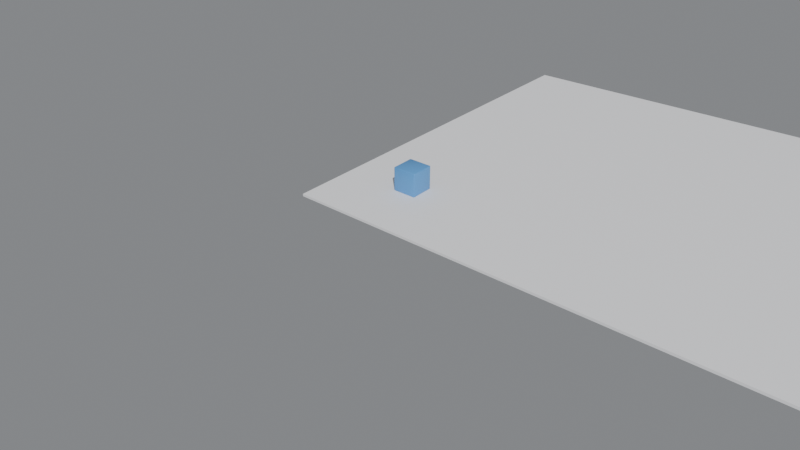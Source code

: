 # Source: utils_smoke_test.blend  (saved by Blender 5.1.30; exported with 4.5.12 LTS)
import bpy
from mathutils import Matrix  # noqa: F401  (used for matrix-valued properties, if any)

bpy.ops.wm.read_factory_settings(use_empty=True)
scene = bpy.context.scene
scene.name = 'Scene'

# ---- collections
col_collection = bpy.data.collections.new('Collection'); scene.collection.children.link(col_collection)

# ---- materials (node trees are filled in below, after node groups)
mat_mat_whitepanel = bpy.data.materials.new('MAT_WhitePanel')
mat_mat_whitepanel.diffuse_color = (0.9, 0.9, 0.92, 1.0)
mat_mat_blueaccent = bpy.data.materials.new('MAT_BlueAccent')
mat_mat_blueaccent.diffuse_color = (0.1, 0.35, 0.75, 1.0)

# ---- material node trees
mat_mat_whitepanel.use_nodes = True; mat_mat_whitepanel.node_tree.nodes.clear()
_N = mat_mat_whitepanel.node_tree.nodes; _L = mat_mat_whitepanel.node_tree.links
n0 = _N.new('ShaderNodeBsdfPrincipled'); n0.name = 'Principled BSDF'; n0.location = (-200, 100)
n0.inputs[0].default_value = (0.9, 0.9, 0.92, 1.0)
n1 = _N.new('ShaderNodeOutputMaterial'); n1.name = 'Material Output'; n1.location = (200, 100)
_L.new(n0.outputs[0], n1.inputs[0])
n1.is_active_output = True
mat_mat_blueaccent.use_nodes = True; mat_mat_blueaccent.node_tree.nodes.clear()
_N = mat_mat_blueaccent.node_tree.nodes; _L = mat_mat_blueaccent.node_tree.links
n0 = _N.new('ShaderNodeBsdfPrincipled'); n0.name = 'Principled BSDF'; n0.location = (-200, 100)
n0.inputs[0].default_value = (0.1, 0.35, 0.75, 1.0)
n0.inputs[1].default_value = 0.1
n0.inputs[2].default_value = 0.4
n1 = _N.new('ShaderNodeOutputMaterial'); n1.name = 'Material Output'; n1.location = (200, 100)
_L.new(n0.outputs[0], n1.inputs[0])
n1.is_active_output = True

# ---- world
world_world = bpy.data.worlds.new('World'); scene.world = world_world
world_world.use_nodes = True; world_world.node_tree.nodes.clear()
_N = world_world.node_tree.nodes; _L = world_world.node_tree.links
n0 = _N.new('ShaderNodeOutputWorld'); n0.name = 'World Output'; n0.location = (200, 100)
n1 = _N.new('ShaderNodeBackground'); n1.name = 'Background'; n1.location = (-200, 100)
n1.inputs[0].default_value = (0.6, 0.62, 0.65, 1.0)
n1.inputs[1].default_value = 0.4
_L.new(n1.outputs[0], n0.inputs[0])
n0.is_active_output = True
world_world.color = (0.05088, 0.05088, 0.05088)
world_world.sun_shadow_jitter_overblur = 0.0

# ---- cameras
cam_cam_main = bpy.data.cameras.new('CAM_Main')
cam_cam_main.lens = 35.0

# ---- lights
light_light_sun = bpy.data.lights.new('LIGHT_Sun', 'SUN')
light_light_sun.energy = 3.0

# ---- meshes
me_cube = bpy.data.meshes.new('Cube')
me_cube.from_pydata([(-0.5, -0.5, -0.5), (-0.5, -0.5, 0.5), (-0.5, 0.5, -0.5), (-0.5, 0.5, 0.5), (0.5, -0.5, -0.5), (0.5, -0.5, 0.5), (0.5, 0.5, -0.5), (0.5, 0.5, 0.5)], [], [(0, 1, 3, 2), (2, 3, 7, 6), (6, 7, 5, 4), (4, 5, 1, 0), (2, 6, 4, 0), (7, 3, 1, 5)])
_uv = me_cube.uv_layers.new(name='UVMap')
_uv.uv.foreach_set('vector', [0.375, 0.0, 0.625, 0.0, 0.625, 0.25, 0.375, 0.25, 0.375, 0.25, 0.625, 0.25, 0.625, 0.5, 0.375, 0.5, 0.375, 0.5, 0.625, 0.5, 0.625, 0.75, 0.375, 0.75, 0.375, 0.75, 0.625, 0.75, 0.625, 1.0, 0.375, 1.0, 0.125, 0.5, 0.375, 0.5, 0.375, 0.75, 0.125, 0.75, 0.625, 0.5, 0.875, 0.5, 0.875, 0.75, 0.625, 0.75])
me_cube.materials.append(mat_mat_whitepanel)
me_cube.update()
me_cube_001 = bpy.data.meshes.new('Cube.001')
me_cube_001.from_pydata([(-0.5, -0.5, -0.5), (-0.5, -0.5, 0.5), (-0.5, 0.5, -0.5), (-0.5, 0.5, 0.5), (0.5, -0.5, -0.5), (0.5, -0.5, 0.5), (0.5, 0.5, -0.5), (0.5, 0.5, 0.5)], [], [(0, 1, 3, 2), (2, 3, 7, 6), (6, 7, 5, 4), (4, 5, 1, 0), (2, 6, 4, 0), (7, 3, 1, 5)])
me_cube_001.polygons.foreach_set('use_smooth', [True] * 6)
_uv = me_cube_001.uv_layers.new(name='UVMap')
_uv.uv.foreach_set('vector', [0.375, 0.0, 0.625, 0.0, 0.625, 0.25, 0.375, 0.25, 0.375, 0.25, 0.625, 0.25, 0.625, 0.5, 0.375, 0.5, 0.375, 0.5, 0.625, 0.5, 0.625, 0.75, 0.375, 0.75, 0.375, 0.75, 0.625, 0.75, 0.625, 1.0, 0.375, 1.0, 0.125, 0.5, 0.375, 0.5, 0.375, 0.75, 0.125, 0.75, 0.625, 0.5, 0.875, 0.5, 0.875, 0.75, 0.625, 0.75])
me_cube_001.materials.append(mat_mat_blueaccent)
me_cube_001.update()

# ---- objects
ob_phys_floor = bpy.data.objects.new('PHYS_Floor', me_cube)
ob_phys_testcube = bpy.data.objects.new('PHYS_TestCube', me_cube_001)
ob_light_sun = bpy.data.objects.new('LIGHT_Sun', light_light_sun)
ob_cam_main = bpy.data.objects.new('CAM_Main', cam_cam_main)

# ---- transforms, parenting, visibility, modifiers, constraints
ob_phys_floor.location = (12.5, 9.0, -0.05)
ob_phys_floor.scale = (25.0, 18.0, 0.1)
ob_phys_testcube.location = (3.0, 3.0, 0.5)
_m = ob_phys_testcube.modifiers.new('Bevel', 'BEVEL')
_m.width = 0.03
_m.width_pct = 0.03
_m.segments = 2
ob_light_sun.location = (10.0, -10.0, 20.0)
ob_light_sun.rotation_euler = (0.7854, 0.2618, 0.5236)
ob_cam_main.location = (20.0, -18.0, 14.0)
ob_cam_main.rotation_euler = (1.047, 0.0, 0.6981)

# ---- collection membership
col_collection.objects.link(ob_phys_floor)
col_collection.objects.link(ob_phys_testcube)
col_collection.objects.link(ob_light_sun)
col_collection.objects.link(ob_cam_main)

# ---- scene / render settings (as saved in the file)
scene.camera = ob_cam_main
scene.frame_start = 1; scene.frame_end = 250; scene.frame_set(1)
scene.render.engine = 'BLENDER_EEVEE_NEXT'
scene.render.bake_bias = 0.0
scene.render.bake_samples = 0
scene.cycles.sampling_pattern = 'TABULATED_SOBOL'
scene.eevee.use_volume_custom_range = False
bpy.context.view_layer.update()
